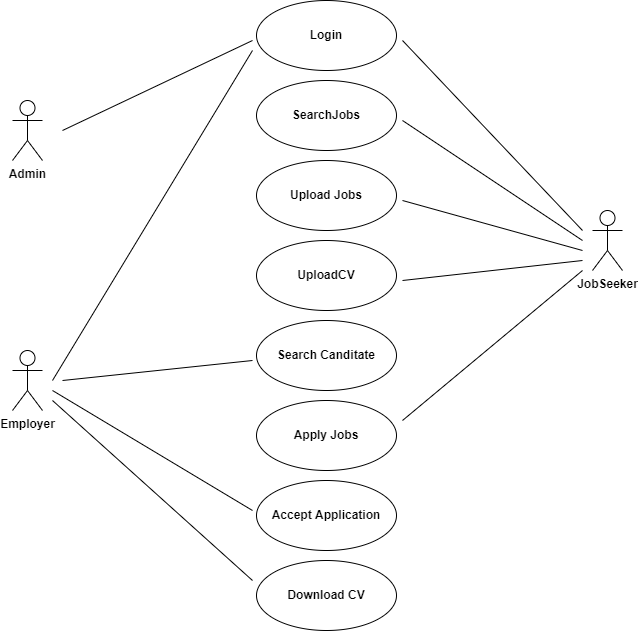

The diagram above was exported from draw.io. Its source (the exported page's mxGraphModel, read from the mxfile embedded in the PNG):
<mxGraphModel dx="868" dy="482" grid="1" gridSize="10" guides="1" tooltips="1" connect="1" arrows="1" fold="1" page="1" pageScale="1" pageWidth="827" pageHeight="1169" math="0" shadow="0">
  <root>
    <mxCell id="0" />
    <mxCell id="1" parent="0" />
    <mxCell id="lx-K5VWd_nBmiF6xOT0v-3" value="&lt;b&gt;Admin&lt;/b&gt;" style="shape=umlActor;verticalLabelPosition=bottom;verticalAlign=top;html=1;" vertex="1" parent="1">
      <mxGeometry x="100" y="180" width="30" height="60" as="geometry" />
    </mxCell>
    <mxCell id="lx-K5VWd_nBmiF6xOT0v-8" value="&lt;b&gt;Employer&lt;/b&gt;" style="shape=umlActor;verticalLabelPosition=bottom;verticalAlign=top;html=1;" vertex="1" parent="1">
      <mxGeometry x="100" y="430" width="30" height="60" as="geometry" />
    </mxCell>
    <mxCell id="lx-K5VWd_nBmiF6xOT0v-9" value="&lt;b&gt;JobSeeker&lt;/b&gt;" style="shape=umlActor;verticalLabelPosition=bottom;verticalAlign=top;html=1;" vertex="1" parent="1">
      <mxGeometry x="680" y="290" width="30" height="60" as="geometry" />
    </mxCell>
    <mxCell id="lx-K5VWd_nBmiF6xOT0v-10" value="&lt;b&gt;Login&lt;/b&gt;" style="ellipse;whiteSpace=wrap;html=1;" vertex="1" parent="1">
      <mxGeometry x="344" y="80" width="140" height="70" as="geometry" />
    </mxCell>
    <mxCell id="lx-K5VWd_nBmiF6xOT0v-11" value="&lt;b&gt;SearchJobs&lt;/b&gt;" style="ellipse;whiteSpace=wrap;html=1;" vertex="1" parent="1">
      <mxGeometry x="344" y="160" width="140" height="70" as="geometry" />
    </mxCell>
    <mxCell id="lx-K5VWd_nBmiF6xOT0v-12" value="&lt;b&gt;Upload Jobs&lt;/b&gt;" style="ellipse;whiteSpace=wrap;html=1;" vertex="1" parent="1">
      <mxGeometry x="344" y="240" width="140" height="70" as="geometry" />
    </mxCell>
    <mxCell id="lx-K5VWd_nBmiF6xOT0v-13" value="&lt;b&gt;UploadCV&lt;/b&gt;" style="ellipse;whiteSpace=wrap;html=1;" vertex="1" parent="1">
      <mxGeometry x="344" y="320" width="140" height="70" as="geometry" />
    </mxCell>
    <mxCell id="lx-K5VWd_nBmiF6xOT0v-14" value="&lt;b&gt;Search Canditate&lt;/b&gt;" style="ellipse;whiteSpace=wrap;html=1;" vertex="1" parent="1">
      <mxGeometry x="344" y="400" width="140" height="70" as="geometry" />
    </mxCell>
    <mxCell id="lx-K5VWd_nBmiF6xOT0v-15" value="&lt;b&gt;Apply Jobs&lt;/b&gt;" style="ellipse;whiteSpace=wrap;html=1;" vertex="1" parent="1">
      <mxGeometry x="344" y="480" width="140" height="70" as="geometry" />
    </mxCell>
    <mxCell id="lx-K5VWd_nBmiF6xOT0v-16" value="&lt;b&gt;Accept Application&lt;/b&gt;" style="ellipse;whiteSpace=wrap;html=1;" vertex="1" parent="1">
      <mxGeometry x="344" y="560" width="140" height="70" as="geometry" />
    </mxCell>
    <mxCell id="lx-K5VWd_nBmiF6xOT0v-17" value="&lt;b&gt;Download CV&lt;/b&gt;" style="ellipse;whiteSpace=wrap;html=1;" vertex="1" parent="1">
      <mxGeometry x="344" y="640" width="140" height="70" as="geometry" />
    </mxCell>
    <mxCell id="lx-K5VWd_nBmiF6xOT0v-23" value="" style="endArrow=none;html=1;rounded=0;" edge="1" parent="1">
      <mxGeometry width="50" height="50" relative="1" as="geometry">
        <mxPoint x="150" y="210" as="sourcePoint" />
        <mxPoint x="340" y="120" as="targetPoint" />
      </mxGeometry>
    </mxCell>
    <mxCell id="lx-K5VWd_nBmiF6xOT0v-24" value="" style="endArrow=none;html=1;rounded=0;" edge="1" parent="1">
      <mxGeometry width="50" height="50" relative="1" as="geometry">
        <mxPoint x="140" y="460" as="sourcePoint" />
        <mxPoint x="340" y="130" as="targetPoint" />
      </mxGeometry>
    </mxCell>
    <mxCell id="lx-K5VWd_nBmiF6xOT0v-25" value="" style="endArrow=none;html=1;rounded=0;" edge="1" parent="1">
      <mxGeometry width="50" height="50" relative="1" as="geometry">
        <mxPoint x="670" y="310" as="sourcePoint" />
        <mxPoint x="490" y="120" as="targetPoint" />
      </mxGeometry>
    </mxCell>
    <mxCell id="lx-K5VWd_nBmiF6xOT0v-26" value="" style="endArrow=none;html=1;rounded=0;" edge="1" parent="1">
      <mxGeometry width="50" height="50" relative="1" as="geometry">
        <mxPoint x="490" y="200" as="sourcePoint" />
        <mxPoint x="670" y="320" as="targetPoint" />
      </mxGeometry>
    </mxCell>
    <mxCell id="lx-K5VWd_nBmiF6xOT0v-27" value="" style="endArrow=none;html=1;rounded=0;" edge="1" parent="1">
      <mxGeometry width="50" height="50" relative="1" as="geometry">
        <mxPoint x="150" y="460" as="sourcePoint" />
        <mxPoint x="340" y="440" as="targetPoint" />
      </mxGeometry>
    </mxCell>
    <mxCell id="lx-K5VWd_nBmiF6xOT0v-28" value="" style="endArrow=none;html=1;rounded=0;" edge="1" parent="1">
      <mxGeometry width="50" height="50" relative="1" as="geometry">
        <mxPoint x="490" y="280" as="sourcePoint" />
        <mxPoint x="670" y="330" as="targetPoint" />
      </mxGeometry>
    </mxCell>
    <mxCell id="lx-K5VWd_nBmiF6xOT0v-29" value="" style="endArrow=none;html=1;rounded=0;" edge="1" parent="1">
      <mxGeometry width="50" height="50" relative="1" as="geometry">
        <mxPoint x="490" y="360" as="sourcePoint" />
        <mxPoint x="670" y="340" as="targetPoint" />
      </mxGeometry>
    </mxCell>
    <mxCell id="lx-K5VWd_nBmiF6xOT0v-30" value="" style="endArrow=none;html=1;rounded=0;" edge="1" parent="1">
      <mxGeometry width="50" height="50" relative="1" as="geometry">
        <mxPoint x="490" y="500" as="sourcePoint" />
        <mxPoint x="670" y="350" as="targetPoint" />
      </mxGeometry>
    </mxCell>
    <mxCell id="lx-K5VWd_nBmiF6xOT0v-31" value="" style="endArrow=none;html=1;rounded=0;" edge="1" parent="1">
      <mxGeometry width="50" height="50" relative="1" as="geometry">
        <mxPoint x="140" y="470" as="sourcePoint" />
        <mxPoint x="340" y="590" as="targetPoint" />
      </mxGeometry>
    </mxCell>
    <mxCell id="lx-K5VWd_nBmiF6xOT0v-32" value="" style="endArrow=none;html=1;rounded=0;" edge="1" parent="1">
      <mxGeometry width="50" height="50" relative="1" as="geometry">
        <mxPoint x="340" y="660" as="sourcePoint" />
        <mxPoint x="140" y="480" as="targetPoint" />
      </mxGeometry>
    </mxCell>
  </root>
</mxGraphModel>